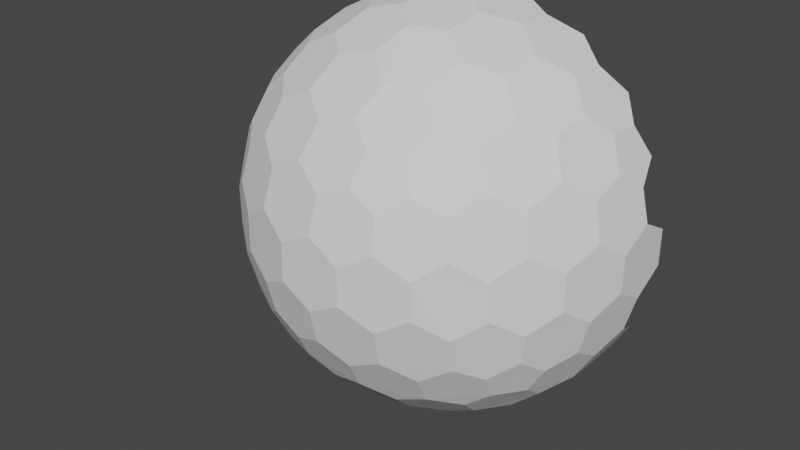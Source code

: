 # Source: Shield_3.blend  (saved by Blender 3.3.6; exported with 4.5.12 LTS)
import bpy
from mathutils import Matrix  # noqa: F401  (used for matrix-valued properties, if any)

bpy.ops.wm.read_factory_settings(use_empty=True)
scene = bpy.context.scene
scene.name = 'Scene'

# ---- collections
col_collection = bpy.data.collections.new('Collection'); scene.collection.children.link(col_collection)

# ---- world
world_world = bpy.data.worlds.new('World'); scene.world = world_world
world_world.use_nodes = True; world_world.node_tree.nodes.clear()
_N = world_world.node_tree.nodes; _L = world_world.node_tree.links
n0 = _N.new('ShaderNodeOutputWorld'); n0.name = 'World Output'; n0.location = (300, 300)
n1 = _N.new('ShaderNodeBackground'); n1.name = 'Background'; n1.location = (10, 300)
n1.inputs[0].default_value = (0.05088, 0.05088, 0.05088, 1.0)
_L.new(n1.outputs[0], n0.inputs[0])
n0.is_active_output = True
world_world.color = (0.05088, 0.05088, 0.05088)
world_world.use_sun_shadow = False
world_world.sun_shadow_jitter_overblur = 0.0

# ---- meshes
me_icosphere = bpy.data.meshes.new('Icosphere')
me_icosphere.from_pydata([(0.04127, -0.127, -0.9758), (0.7132, -0.4211, -0.533), (-0.108, -0.0785, -0.9758), (-0.108, 0.0785, -0.9758), (0.7957, -0.4211, -0.3995), (-0.1546, -0.8869, -0.3995), (-0.8913, -0.127, -0.3995), (0.7544, -0.5481, -0.317), (-0.2882, -0.8869, -0.317), (-0.9325, -9.662e-09, -0.317), (0.3294, -0.7599, 0.533), (-0.6209, -0.5481, 0.533), (0.8245, 0.0785, 0.533), (0.108, 0.0785, 0.9758), (0.3781, 0.08719, 0.9011), (0.6369, 0.08719, 0.7412), (0.5067, 0.1751, 0.8199), (0.7382, 0.1669, 0.626), (-0.04127, 0.127, 0.9758), (-0.1335, -2.328e-09, 0.9758), (-0.3571, 0.1517, 0.9011), (-0.284, -7.567e-10, 0.9402), (-0.3571, -0.1517, 0.9011), (-0.5941, 3.26e-09, 0.7777), (-0.5128, -0.1562, 0.8199), (-0.5665, -0.3038, 0.7412), (-0.7753, 0.1521, 0.5817), (-0.7278, -8.207e-09, 0.6556), (-0.7753, -0.1521, 0.5817), (-0.6953, -0.2988, 0.626), (-0.7132, -0.4211, 0.533), (-0.04127, -0.127, 0.9758), (-0.2546, -0.2928, 0.9011), (-0.464, -0.4449, 0.7412), (-0.08776, -0.2701, 0.9402), (0.03391, -0.3865, 0.9011), (-0.307, -0.4394, 0.8199), (-0.1836, -0.565, 0.7777), (-0.009907, -0.536, 0.8199), (0.1139, -0.6327, 0.7412), (-0.4991, -0.5689, 0.626), (-0.3843, -0.6903, 0.5817), (-0.2249, -0.6922, 0.6556), (-0.09491, -0.7844, 0.5817), (0.06935, -0.7536, 0.626), (0.1801, -0.8084, 0.533), (0.108, -0.0785, 0.9758), (0.1998, -0.3326, 0.9011), (0.2797, -0.5788, 0.7412), (0.2298, -0.1669, 0.9402), (0.3781, -0.08719, 0.9011), (0.3231, -0.4278, 0.8199), (0.4806, -0.3492, 0.7777), (0.5067, -0.1751, 0.8199), (0.6369, -0.08719, 0.7412), (0.3869, -0.6505, 0.626), (0.5378, -0.5788, 0.5817), (0.5888, -0.4278, 0.6556), (0.7166, -0.3326, 0.5817), (0.7382, -0.1669, 0.626), (0.8245, -0.0785, 0.533), (0.8913, 0.127, 0.3995), (-0.867, 0.1521, 0.4333), (-0.9613, -1.825e-07, 0.1836), (-0.9119, -8.941e-08, 0.3578), (-0.867, -0.1521, 0.4333), (-0.9657, -0.1517, -0.08356), (-0.9626, -0.1562, 0.09203), (-0.9163, -0.3038, 0.1752), (-0.8709, -0.2988, 0.342), (-0.7957, -0.4211, 0.3995), (-0.6464, -0.6266, 0.3995), (-0.5721, -0.7775, 0.1752), (-0.4427, -0.8716, -0.08356), (-0.5533, -0.7359, 0.342), (-0.4126, -0.7775, 0.4333), (-0.446, -0.8673, 0.09203), (-0.2971, -0.9142, 0.1836), (-0.2818, -0.8673, 0.3578), (-0.1232, -0.8716, 0.4333), (-0.2991, -0.9206, -0.1665), (-0.1541, -0.9653, -0.08356), (-0.1489, -0.9638, 0.09203), (0.005802, -0.9653, 0.1752), (0.01511, -0.9206, 0.342), (0.1546, -0.8869, 0.3995), (0.3962, -0.8084, 0.3995), (0.5627, -0.7844, 0.1752), (0.6921, -0.6903, -0.08356), (0.5289, -0.7536, 0.342), (0.612, -0.6327, 0.4333), (0.687, -0.6922, 0.09203), (0.7777, -0.565, 0.1836), (0.7377, -0.536, 0.3578), (0.7908, -0.3865, 0.4333), (0.7831, -0.5689, -0.1665), (0.8704, -0.4449, -0.08356), (0.8706, -0.4394, 0.09203), (0.9199, -0.2928, 0.1752), (0.8802, -0.2701, 0.342), (0.8913, -0.127, 0.3995), (-0.8913, 0.127, -0.3995), (-0.7544, -0.5481, 0.317), (-0.8704, -0.4449, 0.08356), (-0.9199, -0.2928, -0.1752), (-0.7831, -0.5689, 0.1665), (-0.6921, -0.6903, 0.08356), (-0.8706, -0.4394, -0.09203), (-0.7777, -0.565, -0.1836), (-0.687, -0.6922, -0.09203), (-0.5627, -0.7844, -0.1752), (-0.8802, -0.2701, -0.342), (-0.7908, -0.3865, -0.4333), (-0.7377, -0.536, -0.3578), (-0.612, -0.6327, -0.4333), (-0.5289, -0.7536, -0.342), (-0.3962, -0.8084, -0.3995), (0.2882, -0.8869, 0.317), (0.1541, -0.9653, 0.08356), (-0.005802, -0.9653, -0.1752), (0.2991, -0.9206, 0.1665), (0.4427, -0.8716, 0.08356), (0.1489, -0.9638, -0.09203), (0.2971, -0.9142, -0.1836), (0.446, -0.8673, -0.09203), (0.5721, -0.7775, -0.1752), (-0.01511, -0.9206, -0.342), (0.1232, -0.8716, -0.4333), (0.2818, -0.8673, -0.3578), (0.4126, -0.7775, -0.4333), (0.5533, -0.7359, -0.342), (0.6464, -0.6266, -0.3995), (0.9325, 2.27e-09, 0.317), (0.9657, -0.1517, 0.08356), (0.9163, -0.3038, -0.1752), (0.968, 2.678e-09, 0.1665), (0.9626, -0.1562, -0.09203), (0.8709, -0.2988, -0.342), (0.867, -0.1521, -0.4333), (0.9119, 1.74e-08, -0.3578), (-0.3781, 0.08719, -0.9011), (-0.5067, 0.175, -0.8199), (-0.6369, 0.08719, -0.7412), (-0.7382, 0.1669, -0.626), (-0.8245, 0.0785, -0.533), (-0.8245, -0.0785, -0.533), (-0.6369, -0.08719, -0.7412), (-0.3781, -0.08719, -0.9011), (-0.7382, -0.1669, -0.626), (-0.7166, -0.3326, -0.5817), (-0.5067, -0.1751, -0.8199), (-0.4806, -0.3492, -0.7777), (-0.5888, -0.4278, -0.6556), (-0.5378, -0.5788, -0.5817), (-0.2298, -0.1669, -0.9402), (-0.1998, -0.3326, -0.9011), (-0.3231, -0.4278, -0.8199), (-0.2797, -0.5788, -0.7412), (-0.3869, -0.6505, -0.626), (-0.3294, -0.7599, -0.533), (0.7753, -0.1521, -0.5817), (0.7278, -3.026e-07, -0.6556), (0.5941, -5.249e-07, -0.7777), (0.6953, -0.2988, -0.626), (0.5665, -0.3038, -0.7412), (0.5128, -0.1562, -0.8199), (0.3571, -0.1517, -0.9011), (0.284, -2.274e-07, -0.9402), (0.1335, -1.35e-08, -0.9758), (-0.1801, -0.8084, -0.533), (-0.1139, -0.6327, -0.7412), (-0.03391, -0.3865, -0.9011), (-0.06935, -0.7536, -0.626), (0.09491, -0.7844, -0.5817), (0.009908, -0.536, -0.8199), (0.1836, -0.565, -0.7777), (0.2249, -0.6922, -0.6556), (0.3843, -0.6903, -0.5817), (0.08776, -0.2701, -0.9402), (0.2546, -0.2928, -0.9011), (0.307, -0.4394, -0.8199), (0.464, -0.4449, -0.7412), (0.4991, -0.5689, -0.626), (0.6209, -0.5481, -0.533), (0.04127, -0.127, -0.9758), (0.04127, -0.127, -0.9758), (-0.108, -0.0785, -0.9758), (-0.108, -0.0785, -0.9758), (-0.108, 0.0785, -0.9758), (0.04127, 0.127, -0.9758), (0.7132, -0.4211, -0.533), (0.7132, -0.4211, -0.533), (0.7957, -0.4211, -0.3995), (0.7957, -0.4211, -0.3995), (0.7544, -0.5481, -0.317), (0.7544, -0.5481, -0.317), (-0.1546, -0.8869, -0.3995), (-0.1546, -0.8869, -0.3995), (-0.2882, -0.8869, -0.317), (-0.2882, -0.8869, -0.317), (-0.8913, -0.127, -0.3995), (-0.8913, -0.127, -0.3995), (-0.9325, -9.662e-09, -0.317), (0.3781, 0.08719, 0.9011), (0.2298, 0.1669, 0.9402), (0.108, 0.0785, 0.9758), (0.6369, 0.08719, 0.7412), (0.8245, 0.0785, 0.533), (-0.1335, -2.328e-09, 0.9758), (-0.284, -7.567e-10, 0.9402), (-0.3571, -0.1517, 0.9011), (-0.3571, -0.1517, 0.9011), (-0.5128, 0.1562, 0.8199), (-0.5941, 3.26e-09, 0.7777), (-0.5128, -0.1562, 0.8199), (-0.5128, -0.1562, 0.8199), (-0.5665, -0.3038, 0.7412), (-0.5665, -0.3038, 0.7412), (-0.7278, -8.207e-09, 0.6556), (-0.7753, -0.1521, 0.5817), (-0.7753, -0.1521, 0.5817), (-0.6953, -0.2988, 0.626), (-0.6953, -0.2988, 0.626), (-0.6209, -0.5481, 0.533), (-0.6209, -0.5481, 0.533), (-0.7132, -0.4211, 0.533), (-0.7132, -0.4211, 0.533), (-0.04127, -0.127, 0.9758), (-0.04127, -0.127, 0.9758), (-0.2546, -0.2928, 0.9011), (-0.2546, -0.2928, 0.9011), (-0.464, -0.4449, 0.7412), (-0.464, -0.4449, 0.7412), (-0.08776, -0.2701, 0.9402), (-0.08776, -0.2701, 0.9402), (0.03391, -0.3865, 0.9011), (0.03391, -0.3865, 0.9011), (-0.307, -0.4394, 0.8199), (-0.307, -0.4394, 0.8199), (-0.1836, -0.565, 0.7777), (-0.1836, -0.565, 0.7777), (-0.009907, -0.536, 0.8199), (-0.009907, -0.536, 0.8199), (0.1139, -0.6327, 0.7412), (0.1139, -0.6327, 0.7412), (-0.4991, -0.5689, 0.626), (-0.4991, -0.5689, 0.626), (-0.3843, -0.6903, 0.5817), (-0.3843, -0.6903, 0.5817), (-0.2249, -0.6922, 0.6556), (-0.2249, -0.6922, 0.6556), (-0.09491, -0.7844, 0.5817), (-0.09491, -0.7844, 0.5817), (0.06935, -0.7536, 0.626), (0.06935, -0.7536, 0.626), (0.3294, -0.7599, 0.533), (0.3294, -0.7599, 0.533), (0.1801, -0.8084, 0.533), (0.1801, -0.8084, 0.533), (0.108, -0.0785, 0.9758), (0.108, -0.0785, 0.9758), (0.1998, -0.3326, 0.9011), (0.1998, -0.3326, 0.9011), (0.2797, -0.5788, 0.7412), (0.2797, -0.5788, 0.7412), (0.2298, -0.1669, 0.9402), (0.2298, -0.1669, 0.9402), (0.3781, -0.08719, 0.9011), (0.3781, -0.08719, 0.9011), (0.3231, -0.4278, 0.8199), (0.3231, -0.4278, 0.8199), (0.4806, -0.3492, 0.7777), (0.4806, -0.3492, 0.7777), (0.5067, -0.1751, 0.8199), (0.5067, -0.1751, 0.8199), (0.6369, -0.08719, 0.7412), (0.6369, -0.08719, 0.7412), (0.3869, -0.6505, 0.626), (0.3869, -0.6505, 0.626), (0.5378, -0.5788, 0.5817), (0.5378, -0.5788, 0.5817), (0.5888, -0.4278, 0.6556), (0.5888, -0.4278, 0.6556), (0.7166, -0.3326, 0.5817), (0.7166, -0.3326, 0.5817), (0.7382, -0.1669, 0.626), (0.7382, -0.1669, 0.626), (0.8245, -0.0785, 0.533), (0.8245, -0.0785, 0.533), (-0.9657, 0.1517, -0.08356), (-0.9626, 0.1562, 0.09203), (-0.9613, -1.825e-07, 0.1836), (-0.9119, -8.941e-08, 0.3578), (-0.867, -0.1521, 0.4333), (-0.867, -0.1521, 0.4333), (-0.968, -1.132e-07, -0.1665), (-0.968, -1.132e-07, -0.1665), (-0.9657, -0.1517, -0.08356), (-0.9657, -0.1517, -0.08356), (-0.9626, -0.1562, 0.09203), (-0.9626, -0.1562, 0.09203), (-0.9163, -0.3038, 0.1752), (-0.9163, -0.3038, 0.1752), (-0.8709, -0.2988, 0.342), (-0.8709, -0.2988, 0.342), (-0.7957, -0.4211, 0.3995), (-0.7957, -0.4211, 0.3995), (-0.6464, -0.6266, 0.3995), (-0.6464, -0.6266, 0.3995), (-0.5721, -0.7775, 0.1752), (-0.5721, -0.7775, 0.1752), (-0.5533, -0.7359, 0.342), (-0.5533, -0.7359, 0.342), (-0.4126, -0.7775, 0.4333), (-0.4126, -0.7775, 0.4333), (-0.4427, -0.8716, -0.08356), (-0.4427, -0.8716, -0.08356), (-0.446, -0.8673, 0.09203), (-0.446, -0.8673, 0.09203), (-0.2971, -0.9142, 0.1836), (-0.2971, -0.9142, 0.1836), (-0.2818, -0.8673, 0.3578), (-0.2818, -0.8673, 0.3578), (-0.1232, -0.8716, 0.4333), (-0.1232, -0.8716, 0.4333), (-0.2991, -0.9206, -0.1665), (-0.2991, -0.9206, -0.1665), (-0.1541, -0.9653, -0.08356), (-0.1541, -0.9653, -0.08356), (-0.1489, -0.9638, 0.09203), (-0.1489, -0.9638, 0.09203), (0.005802, -0.9653, 0.1752), (0.005802, -0.9653, 0.1752), (0.01511, -0.9206, 0.342), (0.01511, -0.9206, 0.342), (0.1546, -0.8869, 0.3995), (0.1546, -0.8869, 0.3995), (0.3962, -0.8084, 0.3995), (0.3962, -0.8084, 0.3995), (0.5627, -0.7844, 0.1752), (0.5627, -0.7844, 0.1752), (0.5289, -0.7536, 0.342), (0.5289, -0.7536, 0.342), (0.612, -0.6327, 0.4333), (0.612, -0.6327, 0.4333), (0.6921, -0.6903, -0.08356), (0.6921, -0.6903, -0.08356), (0.687, -0.6922, 0.09203), (0.687, -0.6922, 0.09203), (0.7777, -0.565, 0.1836), (0.7777, -0.565, 0.1836), (0.7377, -0.536, 0.3578), (0.7377, -0.536, 0.3578), (0.7908, -0.3865, 0.4333), (0.7908, -0.3865, 0.4333), (0.7831, -0.5689, -0.1665), (0.7831, -0.5689, -0.1665), (0.8704, -0.4449, -0.08356), (0.8704, -0.4449, -0.08356), (0.8706, -0.4394, 0.09203), (0.8706, -0.4394, 0.09203), (0.9199, -0.2928, 0.1752), (0.9199, -0.2928, 0.1752), (0.8802, -0.2701, 0.342), (0.8802, -0.2701, 0.342), (0.8913, -0.127, 0.3995), (0.8913, -0.127, 0.3995), (-0.7544, -0.5481, 0.317), (-0.7544, -0.5481, 0.317), (-0.8704, -0.4449, 0.08356), (-0.8704, -0.4449, 0.08356), (-0.9199, -0.2928, -0.1752), (-0.9199, -0.2928, -0.1752), (-0.7831, -0.5689, 0.1665), (-0.7831, -0.5689, 0.1665), (-0.6921, -0.6903, 0.08356), (-0.6921, -0.6903, 0.08356), (-0.8706, -0.4394, -0.09203), (-0.8706, -0.4394, -0.09203), (-0.7777, -0.565, -0.1836), (-0.7777, -0.565, -0.1836), (-0.687, -0.6922, -0.09203), (-0.687, -0.6922, -0.09203), (-0.5627, -0.7844, -0.1752), (-0.5627, -0.7844, -0.1752), (-0.8802, -0.2701, -0.342), (-0.8802, -0.2701, -0.342), (-0.7908, -0.3865, -0.4333), (-0.7908, -0.3865, -0.4333), (-0.7377, -0.536, -0.3578), (-0.7377, -0.536, -0.3578), (-0.612, -0.6327, -0.4333), (-0.612, -0.6327, -0.4333), (-0.5289, -0.7536, -0.342), (-0.5289, -0.7536, -0.342), (-0.3962, -0.8084, -0.3995), (-0.3962, -0.8084, -0.3995), (0.2882, -0.8869, 0.317), (0.2882, -0.8869, 0.317), (0.1541, -0.9653, 0.08356), (0.1541, -0.9653, 0.08356), (-0.005802, -0.9653, -0.1752), (-0.005802, -0.9653, -0.1752), (0.2991, -0.9206, 0.1665), (0.2991, -0.9206, 0.1665), (0.4427, -0.8716, 0.08356), (0.4427, -0.8716, 0.08356), (0.1489, -0.9638, -0.09203), (0.1489, -0.9638, -0.09203), (0.2971, -0.9142, -0.1836), (0.2971, -0.9142, -0.1836), (0.446, -0.8673, -0.09203), (0.446, -0.8673, -0.09203), (0.5721, -0.7775, -0.1752), (0.5721, -0.7775, -0.1752), (-0.01511, -0.9206, -0.342), (-0.01511, -0.9206, -0.342), (0.1232, -0.8716, -0.4333), (0.1232, -0.8716, -0.4333), (0.2818, -0.8673, -0.3578), (0.2818, -0.8673, -0.3578), (0.4126, -0.7775, -0.4333), (0.4126, -0.7775, -0.4333), (0.5533, -0.7359, -0.342), (0.5533, -0.7359, -0.342), (0.6464, -0.6266, -0.3995), (0.6464, -0.6266, -0.3995), (0.9325, 2.27e-09, 0.317), (0.9657, -0.1517, 0.08356), (0.9657, -0.1517, 0.08356), (0.9163, -0.3038, -0.1752), (0.9163, -0.3038, -0.1752), (0.968, 2.678e-09, 0.1665), (0.9657, 0.1517, 0.08356), (0.9626, -0.1562, -0.09203), (0.9626, -0.1562, -0.09203), (0.9613, 9.313e-09, -0.1836), (0.9613, 9.313e-09, -0.1836), (0.9626, 0.1562, -0.09203), (0.8709, -0.2988, -0.342), (0.8709, -0.2988, -0.342), (0.867, -0.1521, -0.4333), (0.867, -0.1521, -0.4333), (0.9119, 1.74e-08, -0.3578), (0.867, 0.1521, -0.4333), (-0.2298, 0.1669, -0.9402), (-0.3781, 0.08719, -0.9011), (-0.6369, 0.08719, -0.7412), (-0.8245, 0.0785, -0.533), (-0.8245, -0.0785, -0.533), (-0.8245, -0.0785, -0.533), (-0.6369, -0.08719, -0.7412), (-0.6369, -0.08719, -0.7412), (-0.3781, -0.08719, -0.9011), (-0.3781, -0.08719, -0.9011), (-0.7382, -0.1669, -0.626), (-0.7382, -0.1669, -0.626), (-0.7166, -0.3326, -0.5817), (-0.7166, -0.3326, -0.5817), (-0.5067, -0.1751, -0.8199), (-0.5067, -0.1751, -0.8199), (-0.4806, -0.3492, -0.7777), (-0.4806, -0.3492, -0.7777), (-0.5888, -0.4278, -0.6556), (-0.5888, -0.4278, -0.6556), (-0.5378, -0.5788, -0.5817), (-0.5378, -0.5788, -0.5817), (-0.2298, -0.1669, -0.9402), (-0.2298, -0.1669, -0.9402), (-0.1998, -0.3326, -0.9011), (-0.1998, -0.3326, -0.9011), (-0.3231, -0.4278, -0.8199), (-0.3231, -0.4278, -0.8199), (-0.2797, -0.5788, -0.7412), (-0.2797, -0.5788, -0.7412), (-0.3869, -0.6505, -0.626), (-0.3869, -0.6505, -0.626), (-0.3294, -0.7599, -0.533), (-0.3294, -0.7599, -0.533), (0.7753, 0.1521, -0.5817), (0.7753, -0.1521, -0.5817), (0.7753, -0.1521, -0.5817), (0.7278, -3.026e-07, -0.6556), (0.5941, -5.249e-07, -0.7777), (0.5128, 0.1562, -0.8199), (0.3571, 0.1517, -0.9011), (0.6953, -0.2988, -0.626), (0.6953, -0.2988, -0.626), (0.5665, -0.3038, -0.7412), (0.5665, -0.3038, -0.7412), (0.5128, -0.1562, -0.8199), (0.5128, -0.1562, -0.8199), (0.3571, -0.1517, -0.9011), (0.3571, -0.1517, -0.9011), (0.284, -2.274e-07, -0.9402), (0.1335, -1.35e-08, -0.9758), (-0.1801, -0.8084, -0.533), (-0.1801, -0.8084, -0.533), (-0.1139, -0.6327, -0.7412), (-0.1139, -0.6327, -0.7412), (-0.03391, -0.3865, -0.9011), (-0.03391, -0.3865, -0.9011), (-0.06935, -0.7536, -0.626), (-0.06935, -0.7536, -0.626), (0.09491, -0.7844, -0.5817), (0.09491, -0.7844, -0.5817), (0.009908, -0.536, -0.8199), (0.009908, -0.536, -0.8199), (0.1836, -0.565, -0.7777), (0.1836, -0.565, -0.7777), (0.2249, -0.6922, -0.6556), (0.2249, -0.6922, -0.6556), (0.3843, -0.6903, -0.5817), (0.3843, -0.6903, -0.5817), (0.08776, -0.2701, -0.9402), (0.08776, -0.2701, -0.9402), (0.2546, -0.2928, -0.9011), (0.2546, -0.2928, -0.9011), (0.307, -0.4394, -0.8199), (0.307, -0.4394, -0.8199), (0.464, -0.4449, -0.7412), (0.464, -0.4449, -0.7412), (0.4991, -0.5689, -0.626), (0.4991, -0.5689, -0.626), (0.6209, -0.5481, -0.533), (0.6209, -0.5481, -0.533)], [], [(186, 184, 514, 500, 469, 467), (191, 524, 522, 520, 488, 486), (192, 190, 487, 480, 441, 439), (188, 187, 468, 453, 446, 445), (185, 2, 3, 189, 495), (194, 193, 440, 430, 357, 355), (197, 496, 503, 504, 417, 415), (198, 196, 416, 401, 327, 325), (201, 449, 456, 457, 387, 385), (202, 200, 386, 371, 297, 295), (425, 525, 1, 4, 195), (256, 337, 342, 343, 279, 277), (224, 307, 312, 313, 247, 245), (205, 259, 266, 267, 203, 204), (20, 212, 213, 214, 210, 209), (227, 208, 21, 211, 229, 233), (228, 260, 13, 18, 19), (230, 22, 215, 216, 231, 237), (23, 218, 219, 221, 217, 24), (32, 238, 239, 241, 235, 234), (305, 367, 308, 223, 225), (46, 31, 34, 236, 261, 265), (232, 246, 248, 249, 240, 36), (262, 35, 242, 243, 263, 269), (33, 25, 222, 226, 11, 40), (37, 250, 251, 253, 244, 38), (47, 270, 271, 273, 268, 49), (335, 397, 338, 255, 257), (264, 278, 280, 281, 272, 51), (48, 39, 254, 258, 10, 55), (206, 275, 286, 287, 207, 17), (52, 282, 283, 285, 276, 274), (14, 50, 53, 54, 15, 16), (289, 296, 298, 299, 291, 290), (63, 300, 301, 303, 294, 292), (309, 318, 319, 321, 314, 311), (26, 62, 64, 293, 220, 27), (71, 368, 374, 375, 310, 74), (315, 326, 328, 329, 320, 317), (28, 65, 304, 306, 30, 29), (77, 330, 331, 333, 324, 322), (339, 348, 349, 351, 344, 341), (41, 75, 78, 323, 252, 42), (86, 398, 404, 405, 340, 89), (345, 356, 358, 359, 350, 347), (43, 79, 334, 336, 45, 44), (92, 360, 361, 363, 354, 352), (56, 90, 93, 353, 284, 57), (365, 427, 61, 12, 288), (58, 94, 364, 366, 60, 59), (370, 378, 379, 381, 376, 373), (372, 111, 388, 389, 380, 377), (66, 104, 107, 369, 302, 67), (316, 383, 394, 395, 199, 80), (108, 390, 391, 393, 384, 382), (400, 408, 409, 411, 406, 403), (72, 106, 109, 110, 73, 76), (402, 126, 418, 419, 410, 407), (81, 119, 122, 399, 332, 82), (68, 103, 105, 102, 70, 69), (346, 413, 424, 426, 7, 95), (123, 420, 421, 423, 414, 412), (429, 435, 436, 438, 433, 432), (87, 121, 124, 125, 88, 91), (431, 137, 442, 443, 437, 434), (96, 134, 136, 428, 362, 97), (83, 118, 120, 117, 85, 84), (98, 133, 135, 132, 100, 99), (452, 460, 461, 463, 458, 455), (448, 450, 6, 9, 101), (454, 154, 470, 471, 462, 459), (140, 147, 150, 451, 447, 141), (392, 465, 476, 477, 396, 115), (151, 472, 473, 475, 466, 464), (112, 149, 152, 153, 114, 113), (478, 497, 5, 8, 116), (481, 163, 489, 490, 483, 482), (138, 160, 161, 479, 444, 139), (142, 146, 148, 145, 144, 143), (162, 491, 492, 494, 485, 484), (499, 507, 508, 510, 505, 502), (501, 515, 517, 518, 509, 506), (155, 171, 174, 498, 474, 156), (493, 516, 178, 0, 168, 167), (164, 521, 519, 179, 166, 165), (175, 180, 181, 523, 513, 511), (422, 512, 182, 183, 131, 130), (127, 173, 176, 177, 129, 128), (157, 170, 172, 169, 159, 158)])
_uv = me_icosphere.uv_layers.new(name='UVMap')
_uv.uv.foreach_set('vector', [0.2979, 0.9746, 0.5562, 0.8255, 0.5562, 0.5272, 0.2979, 0.3781, 0.03962, 0.5272, 0.03962, 0.8255, 0.2979, 0.9746, 0.5562, 0.8255, 0.5562, 0.5272, 0.2979, 0.3781, 0.03962, 0.5272, 0.03962, 0.8255, 0.2979, 0.9746, 0.5562, 0.8255, 0.5562, 0.5272, 0.2979, 0.3781, 0.03962, 0.5272, 0.03962, 0.8255, 0.2979, 0.9746, 0.5562, 0.8255, 0.5562, 0.5272, 0.2979, 0.3781, 0.03962, 0.5272, 0.03962, 0.8255, 0.6875, 0.5756, 0.9756, 0.3663, 0.8655, 0.02769, 0.5095, 0.02769, 0.3994, 0.3663, 0.2979, 0.9746, 0.5562, 0.8255, 0.5562, 0.5272, 0.2979, 0.3781, 0.03962, 0.5272, 0.03962, 0.8255, 0.2979, 0.9746, 0.5562, 0.8255, 0.5562, 0.5272, 0.2979, 0.3781, 0.03962, 0.5272, 0.03962, 0.8255, 0.2979, 0.9746, 0.5562, 0.8255, 0.5562, 0.5272, 0.2979, 0.3781, 0.03962, 0.5272, 0.03962, 0.8255, 0.2979, 0.9746, 0.5562, 0.8255, 0.5562, 0.5272, 0.2979, 0.3781, 0.03962, 0.5272, 0.03962, 0.8255, 0.2979, 0.9746, 0.5562, 0.8255, 0.5562, 0.5272, 0.2979, 0.3781, 0.03962, 0.5272, 0.03962, 0.8255, 0.6875, 0.5756, 0.9756, 0.3663, 0.8655, 0.02769, 0.5095, 0.02769, 0.3994, 0.3663, 0.2979, 0.9746, 0.5562, 0.8255, 0.5562, 0.5272, 0.2979, 0.3781, 0.03962, 0.5272, 0.03962, 0.8255, 0.2979, 0.9746, 0.5562, 0.8255, 0.5562, 0.5272, 0.2979, 0.3781, 0.03962, 0.5272, 0.03962, 0.8255, 0.2979, 0.9746, 0.5562, 0.8255, 0.5562, 0.5272, 0.2979, 0.3781, 0.03962, 0.5272, 0.03962, 0.8255, 0.2979, 0.9746, 0.5562, 0.8255, 0.5562, 0.5272, 0.2979, 0.3781, 0.03962, 0.5272, 0.03962, 0.8255, 0.2979, 0.9746, 0.5562, 0.8255, 0.5562, 0.5272, 0.2979, 0.3781, 0.03962, 0.5272, 0.03962, 0.8255, 0.6875, 0.5756, 0.9756, 0.3663, 0.8655, 0.02769, 0.5095, 0.02769, 0.3994, 0.3663, 0.2979, 0.9746, 0.5562, 0.8255, 0.5562, 0.5272, 0.2979, 0.3781, 0.03962, 0.5272, 0.03962, 0.8255, 0.2979, 0.9746, 0.5562, 0.8255, 0.5562, 0.5272, 0.2979, 0.3781, 0.03962, 0.5272, 0.03962, 0.8255, 0.2979, 0.9746, 0.5562, 0.8255, 0.5562, 0.5272, 0.2979, 0.3781, 0.03962, 0.5272, 0.03962, 0.8255, 0.6875, 0.5756, 0.9756, 0.3663, 0.8655, 0.02769, 0.5095, 0.02769, 0.3994, 0.3663, 0.2979, 0.9746, 0.5562, 0.8255, 0.5562, 0.5272, 0.2979, 0.3781, 0.03962, 0.5272, 0.03962, 0.8255, 0.2979, 0.9746, 0.5562, 0.8255, 0.5562, 0.5272, 0.2979, 0.3781, 0.03962, 0.5272, 0.03962, 0.8255, 0.2979, 0.9746, 0.5562, 0.8255, 0.5562, 0.5272, 0.2979, 0.3781, 0.03962, 0.5272, 0.03962, 0.8255, 0.2979, 0.9746, 0.5562, 0.8255, 0.5562, 0.5272, 0.2979, 0.3781, 0.03962, 0.5272, 0.03962, 0.8255, 0.2979, 0.9746, 0.5562, 0.8255, 0.5562, 0.5272, 0.2979, 0.3781, 0.03962, 0.5272, 0.03962, 0.8255, 0.2979, 0.9746, 0.5562, 0.8255, 0.5562, 0.5272, 0.2979, 0.3781, 0.03962, 0.5272, 0.03962, 0.8255, 0.6875, 0.5756, 0.9756, 0.3663, 0.8655, 0.02769, 0.5095, 0.02769, 0.3994, 0.3663, 0.2979, 0.9746, 0.5562, 0.8255, 0.5562, 0.5272, 0.2979, 0.3781, 0.03962, 0.5272, 0.03962, 0.8255, 0.2979, 0.9746, 0.5562, 0.8255, 0.5562, 0.5272, 0.2979, 0.3781, 0.03962, 0.5272, 0.03962, 0.8255, 0.2979, 0.9746, 0.5562, 0.8255, 0.5562, 0.5272, 0.2979, 0.3781, 0.03962, 0.5272, 0.03962, 0.8255, 0.2979, 0.9746, 0.5562, 0.8255, 0.5562, 0.5272, 0.2979, 0.3781, 0.03962, 0.5272, 0.03962, 0.8255, 0.2979, 0.9746, 0.5562, 0.8255, 0.5562, 0.5272, 0.2979, 0.3781, 0.03962, 0.5272, 0.03962, 0.8255, 0.2979, 0.9746, 0.5562, 0.8255, 0.5562, 0.5272, 0.2979, 0.3781, 0.03962, 0.5272, 0.03962, 0.8255, 0.2979, 0.9746, 0.5562, 0.8255, 0.5562, 0.5272, 0.2979, 0.3781, 0.03962, 0.5272, 0.03962, 0.8255, 0.2979, 0.9746, 0.5562, 0.8255, 0.5562, 0.5272, 0.2979, 0.3781, 0.03962, 0.5272, 0.03962, 0.8255, 0.2979, 0.9746, 0.5562, 0.8255, 0.5562, 0.5272, 0.2979, 0.3781, 0.03962, 0.5272, 0.03962, 0.8255, 0.2979, 0.9746, 0.5562, 0.8255, 0.5562, 0.5272, 0.2979, 0.3781, 0.03962, 0.5272, 0.03962, 0.8255, 0.2979, 0.9746, 0.5562, 0.8255, 0.5562, 0.5272, 0.2979, 0.3781, 0.03962, 0.5272, 0.03962, 0.8255, 0.2979, 0.9746, 0.5562, 0.8255, 0.5562, 0.5272, 0.2979, 0.3781, 0.03962, 0.5272, 0.03962, 0.8255, 0.2979, 0.9746, 0.5562, 0.8255, 0.5562, 0.5272, 0.2979, 0.3781, 0.03962, 0.5272, 0.03962, 0.8255, 0.2979, 0.9746, 0.5562, 0.8255, 0.5562, 0.5272, 0.2979, 0.3781, 0.03962, 0.5272, 0.03962, 0.8255, 0.2979, 0.9746, 0.5562, 0.8255, 0.5562, 0.5272, 0.2979, 0.3781, 0.03962, 0.5272, 0.03962, 0.8255, 0.2979, 0.9746, 0.5562, 0.8255, 0.5562, 0.5272, 0.2979, 0.3781, 0.03962, 0.5272, 0.03962, 0.8255, 0.2979, 0.9746, 0.5562, 0.8255, 0.5562, 0.5272, 0.2979, 0.3781, 0.03962, 0.5272, 0.03962, 0.8255, 0.2979, 0.9746, 0.5562, 0.8255, 0.5562, 0.5272, 0.2979, 0.3781, 0.03962, 0.5272, 0.03962, 0.8255, 0.2979, 0.9746, 0.5562, 0.8255, 0.5562, 0.5272, 0.2979, 0.3781, 0.03962, 0.5272, 0.03962, 0.8255, 0.2979, 0.9746, 0.5562, 0.8255, 0.5562, 0.5272, 0.2979, 0.3781, 0.03962, 0.5272, 0.03962, 0.8255, 0.6875, 0.5756, 0.9756, 0.3663, 0.8655, 0.02769, 0.5095, 0.02769, 0.3994, 0.3663, 0.2979, 0.9746, 0.5562, 0.8255, 0.5562, 0.5272, 0.2979, 0.3781, 0.03962, 0.5272, 0.03962, 0.8255, 0.2979, 0.9746, 0.5562, 0.8255, 0.5562, 0.5272, 0.2979, 0.3781, 0.03962, 0.5272, 0.03962, 0.8255, 0.2979, 0.9746, 0.5562, 0.8255, 0.5562, 0.5272, 0.2979, 0.3781, 0.03962, 0.5272, 0.03962, 0.8255, 0.2979, 0.9746, 0.5562, 0.8255, 0.5562, 0.5272, 0.2979, 0.3781, 0.03962, 0.5272, 0.03962, 0.8255, 0.2979, 0.9746, 0.5562, 0.8255, 0.5562, 0.5272, 0.2979, 0.3781, 0.03962, 0.5272, 0.03962, 0.8255, 0.2979, 0.9746, 0.5562, 0.8255, 0.5562, 0.5272, 0.2979, 0.3781, 0.03962, 0.5272, 0.03962, 0.8255, 0.2979, 0.9746, 0.5562, 0.8255, 0.5562, 0.5272, 0.2979, 0.3781, 0.03962, 0.5272, 0.03962, 0.8255, 0.2979, 0.9746, 0.5562, 0.8255, 0.5562, 0.5272, 0.2979, 0.3781, 0.03962, 0.5272, 0.03962, 0.8255, 0.2979, 0.9746, 0.5562, 0.8255, 0.5562, 0.5272, 0.2979, 0.3781, 0.03962, 0.5272, 0.03962, 0.8255, 0.2979, 0.9746, 0.5562, 0.8255, 0.5562, 0.5272, 0.2979, 0.3781, 0.03962, 0.5272, 0.03962, 0.8255, 0.2979, 0.9746, 0.5562, 0.8255, 0.5562, 0.5272, 0.2979, 0.3781, 0.03962, 0.5272, 0.03962, 0.8255, 0.2979, 0.9746, 0.5562, 0.8255, 0.5562, 0.5272, 0.2979, 0.3781, 0.03962, 0.5272, 0.03962, 0.8255, 0.2979, 0.9746, 0.5562, 0.8255, 0.5562, 0.5272, 0.2979, 0.3781, 0.03962, 0.5272, 0.03962, 0.8255, 0.2979, 0.9746, 0.5562, 0.8255, 0.5562, 0.5272, 0.2979, 0.3781, 0.03962, 0.5272, 0.03962, 0.8255, 0.2979, 0.9746, 0.5562, 0.8255, 0.5562, 0.5272, 0.2979, 0.3781, 0.03962, 0.5272, 0.03962, 0.8255, 0.2979, 0.9746, 0.5562, 0.8255, 0.5562, 0.5272, 0.2979, 0.3781, 0.03962, 0.5272, 0.03962, 0.8255, 0.2979, 0.9746, 0.5562, 0.8255, 0.5562, 0.5272, 0.2979, 0.3781, 0.03962, 0.5272, 0.03962, 0.8255, 0.2979, 0.9746, 0.5562, 0.8255, 0.5562, 0.5272, 0.2979, 0.3781, 0.03962, 0.5272, 0.03962, 0.8255, 0.2979, 0.9746, 0.5562, 0.8255, 0.5562, 0.5272, 0.2979, 0.3781, 0.03962, 0.5272, 0.03962, 0.8255, 0.2979, 0.9746, 0.5562, 0.8255, 0.5562, 0.5272, 0.2979, 0.3781, 0.03962, 0.5272, 0.03962, 0.8255, 0.6875, 0.5756, 0.9756, 0.3663, 0.8655, 0.02769, 0.5095, 0.02769, 0.3994, 0.3663, 0.2979, 0.9746, 0.5562, 0.8255, 0.5562, 0.5272, 0.2979, 0.3781, 0.03962, 0.5272, 0.03962, 0.8255, 0.2979, 0.9746, 0.5562, 0.8255, 0.5562, 0.5272, 0.2979, 0.3781, 0.03962, 0.5272, 0.03962, 0.8255, 0.2979, 0.9746, 0.5562, 0.8255, 0.5562, 0.5272, 0.2979, 0.3781, 0.03962, 0.5272, 0.03962, 0.8255, 0.2979, 0.9746, 0.5562, 0.8255, 0.5562, 0.5272, 0.2979, 0.3781, 0.03962, 0.5272, 0.03962, 0.8255, 0.2979, 0.9746, 0.5562, 0.8255, 0.5562, 0.5272, 0.2979, 0.3781, 0.03962, 0.5272, 0.03962, 0.8255, 0.6875, 0.5756, 0.9756, 0.3663, 0.8655, 0.02769, 0.5095, 0.02769, 0.3994, 0.3663, 0.2979, 0.9746, 0.5562, 0.8255, 0.5562, 0.5272, 0.2979, 0.3781, 0.03962, 0.5272, 0.03962, 0.8255, 0.2979, 0.9746, 0.5562, 0.8255, 0.5562, 0.5272, 0.2979, 0.3781, 0.03962, 0.5272, 0.03962, 0.8255, 0.2979, 0.9746, 0.5562, 0.8255, 0.5562, 0.5272, 0.2979, 0.3781, 0.03962, 0.5272, 0.03962, 0.8255, 0.2979, 0.9746, 0.5562, 0.8255, 0.5562, 0.5272, 0.2979, 0.3781, 0.03962, 0.5272, 0.03962, 0.8255, 0.2979, 0.9746, 0.5562, 0.8255, 0.5562, 0.5272, 0.2979, 0.3781, 0.03962, 0.5272, 0.03962, 0.8255, 0.2979, 0.9746, 0.5562, 0.8255, 0.5562, 0.5272, 0.2979, 0.3781, 0.03962, 0.5272, 0.03962, 0.8255, 0.2979, 0.9746, 0.5562, 0.8255, 0.5562, 0.5272, 0.2979, 0.3781, 0.03962, 0.5272, 0.03962, 0.8255, 0.2979, 0.9746, 0.5562, 0.8255, 0.5562, 0.5272, 0.2979, 0.3781, 0.03962, 0.5272, 0.03962, 0.8255, 0.2979, 0.9746, 0.5562, 0.8255, 0.5562, 0.5272, 0.2979, 0.3781, 0.03962, 0.5272, 0.03962, 0.8255, 0.2979, 0.9746, 0.5562, 0.8255, 0.5562, 0.5272, 0.2979, 0.3781, 0.03962, 0.5272, 0.03962, 0.8255, 0.2979, 0.9746, 0.5562, 0.8255, 0.5562, 0.5272, 0.2979, 0.3781, 0.03962, 0.5272, 0.03962, 0.8255, 0.2979, 0.9746, 0.5562, 0.8255, 0.5562, 0.5272, 0.2979, 0.3781, 0.03962, 0.5272, 0.03962, 0.8255, 0.2979, 0.9746, 0.5562, 0.8255, 0.5562, 0.5272, 0.2979, 0.3781, 0.03962, 0.5272, 0.03962, 0.8255])
me_icosphere.update()

# ---- objects
ob_shield360 = bpy.data.objects.new('Shield360', me_icosphere)

# ---- transforms, parenting, visibility, modifiers, constraints
ob_shield360.location = (0.0, 0.0, 0.0)

# ---- collection membership
col_collection.objects.link(ob_shield360)

# ---- scene / render settings (as saved in the file)
scene.frame_start = 1; scene.frame_end = 250; scene.frame_set(1)
scene.render.engine = 'BLENDER_EEVEE_NEXT'
scene.cycles.sampling_pattern = 'TABULATED_SOBOL'
scene.cycles.use_light_tree = False
scene.view_settings.view_transform = 'Filmic'
bpy.context.view_layer.update()

# ---- added for rendering (the .blend has no active camera and no usable light): camera, sun
cam_auto = bpy.data.cameras.new('AutoCamera')
cam_auto.lens = 50.0
cam_auto.sensor_width = 36.0
cam_auto.clip_end = 1000.0
ob_auto_camera = bpy.data.objects.new('AutoCamera', cam_auto)
scene.collection.objects.link(ob_auto_camera)
ob_auto_camera.location = (2.75356, -3.6994, 2.20285)
ob_auto_camera.rotation_euler = (1.09748, -7.21219e-08, 0.694738)
scene.camera = ob_auto_camera
light_auto_sun = bpy.data.lights.new('AutoSun', 'SUN')
light_auto_sun.energy = 3.0
light_auto_sun.angle = 0.0523599
ob_auto_sun = bpy.data.objects.new('AutoSun', light_auto_sun)
scene.collection.objects.link(ob_auto_sun)
ob_auto_sun.rotation_euler = (0.872665, 0.174533, 0.523599)
bpy.context.view_layer.update()
